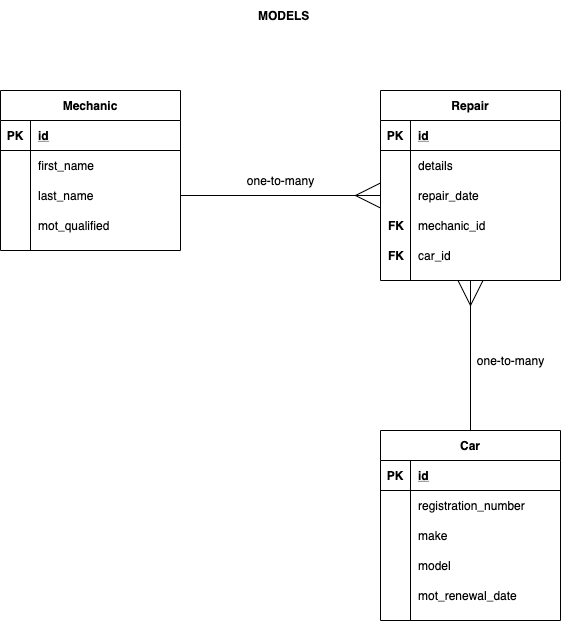

The diagram above was exported from draw.io. Its source (the exported page's mxGraphModel, read from the mxfile embedded in the PNG):
<mxGraphModel dx="665" dy="1567" grid="1" gridSize="10" guides="1" tooltips="1" connect="1" arrows="1" fold="1" page="1" pageScale="1" pageWidth="827" pageHeight="1169" math="0" shadow="0">
  <root>
    <mxCell id="0" />
    <mxCell id="1" parent="0" />
    <mxCell id="fQDxmOxrRmxkOpOL1ZDj-84" value="Repair" style="shape=table;startSize=30;container=1;collapsible=1;childLayout=tableLayout;fixedRows=1;rowLines=0;fontStyle=1;align=center;resizeLast=1;" parent="1" vertex="1">
      <mxGeometry x="500" y="-990" width="180" height="190" as="geometry" />
    </mxCell>
    <mxCell id="fQDxmOxrRmxkOpOL1ZDj-85" value="" style="shape=partialRectangle;collapsible=0;dropTarget=0;pointerEvents=0;fillColor=none;top=0;left=0;bottom=1;right=0;points=[[0,0.5],[1,0.5]];portConstraint=eastwest;" parent="fQDxmOxrRmxkOpOL1ZDj-84" vertex="1">
      <mxGeometry y="30" width="180" height="30" as="geometry" />
    </mxCell>
    <mxCell id="fQDxmOxrRmxkOpOL1ZDj-86" value="PK" style="shape=partialRectangle;connectable=0;fillColor=none;top=0;left=0;bottom=0;right=0;fontStyle=1;overflow=hidden;" parent="fQDxmOxrRmxkOpOL1ZDj-85" vertex="1">
      <mxGeometry width="30" height="30" as="geometry" />
    </mxCell>
    <mxCell id="fQDxmOxrRmxkOpOL1ZDj-87" value="id" style="shape=partialRectangle;connectable=0;fillColor=none;top=0;left=0;bottom=0;right=0;align=left;spacingLeft=6;fontStyle=5;overflow=hidden;" parent="fQDxmOxrRmxkOpOL1ZDj-85" vertex="1">
      <mxGeometry x="30" width="150" height="30" as="geometry" />
    </mxCell>
    <mxCell id="fQDxmOxrRmxkOpOL1ZDj-88" value="" style="shape=partialRectangle;collapsible=0;dropTarget=0;pointerEvents=0;fillColor=none;top=0;left=0;bottom=0;right=0;points=[[0,0.5],[1,0.5]];portConstraint=eastwest;" parent="fQDxmOxrRmxkOpOL1ZDj-84" vertex="1">
      <mxGeometry y="60" width="180" height="30" as="geometry" />
    </mxCell>
    <mxCell id="fQDxmOxrRmxkOpOL1ZDj-89" value="" style="shape=partialRectangle;connectable=0;fillColor=none;top=0;left=0;bottom=0;right=0;editable=1;overflow=hidden;" parent="fQDxmOxrRmxkOpOL1ZDj-88" vertex="1">
      <mxGeometry width="30" height="30" as="geometry" />
    </mxCell>
    <mxCell id="fQDxmOxrRmxkOpOL1ZDj-90" value="details" style="shape=partialRectangle;connectable=0;fillColor=none;top=0;left=0;bottom=0;right=0;align=left;spacingLeft=6;overflow=hidden;" parent="fQDxmOxrRmxkOpOL1ZDj-88" vertex="1">
      <mxGeometry x="30" width="150" height="30" as="geometry" />
    </mxCell>
    <mxCell id="fQDxmOxrRmxkOpOL1ZDj-91" value="" style="shape=partialRectangle;collapsible=0;dropTarget=0;pointerEvents=0;fillColor=none;top=0;left=0;bottom=0;right=0;points=[[0,0.5],[1,0.5]];portConstraint=eastwest;" parent="fQDxmOxrRmxkOpOL1ZDj-84" vertex="1">
      <mxGeometry y="90" width="180" height="30" as="geometry" />
    </mxCell>
    <mxCell id="fQDxmOxrRmxkOpOL1ZDj-92" value="" style="shape=partialRectangle;connectable=0;fillColor=none;top=0;left=0;bottom=0;right=0;editable=1;overflow=hidden;" parent="fQDxmOxrRmxkOpOL1ZDj-91" vertex="1">
      <mxGeometry width="30" height="30" as="geometry" />
    </mxCell>
    <mxCell id="fQDxmOxrRmxkOpOL1ZDj-93" value="" style="shape=partialRectangle;connectable=0;fillColor=none;top=0;left=0;bottom=0;right=0;align=left;spacingLeft=6;overflow=hidden;" parent="fQDxmOxrRmxkOpOL1ZDj-91" vertex="1">
      <mxGeometry x="30" width="150" height="30" as="geometry" />
    </mxCell>
    <mxCell id="fQDxmOxrRmxkOpOL1ZDj-94" value="" style="shape=partialRectangle;collapsible=0;dropTarget=0;pointerEvents=0;fillColor=none;top=0;left=0;bottom=0;right=0;points=[[0,0.5],[1,0.5]];portConstraint=eastwest;" parent="fQDxmOxrRmxkOpOL1ZDj-84" vertex="1">
      <mxGeometry y="120" width="180" height="30" as="geometry" />
    </mxCell>
    <mxCell id="fQDxmOxrRmxkOpOL1ZDj-95" value="" style="shape=partialRectangle;connectable=0;fillColor=none;top=0;left=0;bottom=0;right=0;editable=1;overflow=hidden;" parent="fQDxmOxrRmxkOpOL1ZDj-94" vertex="1">
      <mxGeometry width="30" height="30" as="geometry" />
    </mxCell>
    <mxCell id="fQDxmOxrRmxkOpOL1ZDj-96" value="" style="shape=partialRectangle;connectable=0;fillColor=none;top=0;left=0;bottom=0;right=0;align=left;spacingLeft=6;overflow=hidden;" parent="fQDxmOxrRmxkOpOL1ZDj-94" vertex="1">
      <mxGeometry x="30" width="150" height="30" as="geometry" />
    </mxCell>
    <mxCell id="fQDxmOxrRmxkOpOL1ZDj-97" value="Mechanic" style="shape=table;startSize=30;container=1;collapsible=1;childLayout=tableLayout;fixedRows=1;rowLines=0;fontStyle=1;align=center;resizeLast=1;" parent="1" vertex="1">
      <mxGeometry x="120" y="-990" width="180" height="160" as="geometry" />
    </mxCell>
    <mxCell id="fQDxmOxrRmxkOpOL1ZDj-98" value="" style="shape=partialRectangle;collapsible=0;dropTarget=0;pointerEvents=0;fillColor=none;top=0;left=0;bottom=1;right=0;points=[[0,0.5],[1,0.5]];portConstraint=eastwest;" parent="fQDxmOxrRmxkOpOL1ZDj-97" vertex="1">
      <mxGeometry y="30" width="180" height="30" as="geometry" />
    </mxCell>
    <mxCell id="fQDxmOxrRmxkOpOL1ZDj-99" value="PK" style="shape=partialRectangle;connectable=0;fillColor=none;top=0;left=0;bottom=0;right=0;fontStyle=1;overflow=hidden;" parent="fQDxmOxrRmxkOpOL1ZDj-98" vertex="1">
      <mxGeometry width="30" height="30" as="geometry" />
    </mxCell>
    <mxCell id="fQDxmOxrRmxkOpOL1ZDj-100" value="id" style="shape=partialRectangle;connectable=0;fillColor=none;top=0;left=0;bottom=0;right=0;align=left;spacingLeft=6;fontStyle=5;overflow=hidden;" parent="fQDxmOxrRmxkOpOL1ZDj-98" vertex="1">
      <mxGeometry x="30" width="150" height="30" as="geometry" />
    </mxCell>
    <mxCell id="fQDxmOxrRmxkOpOL1ZDj-101" value="" style="shape=partialRectangle;collapsible=0;dropTarget=0;pointerEvents=0;fillColor=none;top=0;left=0;bottom=0;right=0;points=[[0,0.5],[1,0.5]];portConstraint=eastwest;" parent="fQDxmOxrRmxkOpOL1ZDj-97" vertex="1">
      <mxGeometry y="60" width="180" height="30" as="geometry" />
    </mxCell>
    <mxCell id="fQDxmOxrRmxkOpOL1ZDj-102" value="" style="shape=partialRectangle;connectable=0;fillColor=none;top=0;left=0;bottom=0;right=0;editable=1;overflow=hidden;" parent="fQDxmOxrRmxkOpOL1ZDj-101" vertex="1">
      <mxGeometry width="30" height="30" as="geometry" />
    </mxCell>
    <mxCell id="fQDxmOxrRmxkOpOL1ZDj-103" value="first_name" style="shape=partialRectangle;connectable=0;fillColor=none;top=0;left=0;bottom=0;right=0;align=left;spacingLeft=6;overflow=hidden;" parent="fQDxmOxrRmxkOpOL1ZDj-101" vertex="1">
      <mxGeometry x="30" width="150" height="30" as="geometry" />
    </mxCell>
    <mxCell id="fQDxmOxrRmxkOpOL1ZDj-104" value="" style="shape=partialRectangle;collapsible=0;dropTarget=0;pointerEvents=0;fillColor=none;top=0;left=0;bottom=0;right=0;points=[[0,0.5],[1,0.5]];portConstraint=eastwest;" parent="fQDxmOxrRmxkOpOL1ZDj-97" vertex="1">
      <mxGeometry y="90" width="180" height="30" as="geometry" />
    </mxCell>
    <mxCell id="fQDxmOxrRmxkOpOL1ZDj-105" value="" style="shape=partialRectangle;connectable=0;fillColor=none;top=0;left=0;bottom=0;right=0;editable=1;overflow=hidden;" parent="fQDxmOxrRmxkOpOL1ZDj-104" vertex="1">
      <mxGeometry width="30" height="30" as="geometry" />
    </mxCell>
    <mxCell id="fQDxmOxrRmxkOpOL1ZDj-106" value="last_name" style="shape=partialRectangle;connectable=0;fillColor=none;top=0;left=0;bottom=0;right=0;align=left;spacingLeft=6;overflow=hidden;" parent="fQDxmOxrRmxkOpOL1ZDj-104" vertex="1">
      <mxGeometry x="30" width="150" height="30" as="geometry" />
    </mxCell>
    <mxCell id="fQDxmOxrRmxkOpOL1ZDj-107" value="" style="shape=partialRectangle;collapsible=0;dropTarget=0;pointerEvents=0;fillColor=none;top=0;left=0;bottom=0;right=0;points=[[0,0.5],[1,0.5]];portConstraint=eastwest;" parent="fQDxmOxrRmxkOpOL1ZDj-97" vertex="1">
      <mxGeometry y="120" width="180" height="30" as="geometry" />
    </mxCell>
    <mxCell id="fQDxmOxrRmxkOpOL1ZDj-108" value="" style="shape=partialRectangle;connectable=0;fillColor=none;top=0;left=0;bottom=0;right=0;editable=1;overflow=hidden;" parent="fQDxmOxrRmxkOpOL1ZDj-107" vertex="1">
      <mxGeometry width="30" height="30" as="geometry" />
    </mxCell>
    <mxCell id="fQDxmOxrRmxkOpOL1ZDj-109" value="mot_qualified" style="shape=partialRectangle;connectable=0;fillColor=none;top=0;left=0;bottom=0;right=0;align=left;spacingLeft=6;overflow=hidden;" parent="fQDxmOxrRmxkOpOL1ZDj-107" vertex="1">
      <mxGeometry x="30" width="150" height="30" as="geometry" />
    </mxCell>
    <mxCell id="fQDxmOxrRmxkOpOL1ZDj-114" style="edgeStyle=orthogonalEdgeStyle;rounded=0;orthogonalLoop=1;jettySize=auto;html=1;entryX=0;entryY=0.5;entryDx=0;entryDy=0;endArrow=ERmany;endFill=0;strokeWidth=1;startSize=6;endSize=23;" parent="1" source="fQDxmOxrRmxkOpOL1ZDj-104" target="fQDxmOxrRmxkOpOL1ZDj-91" edge="1">
      <mxGeometry relative="1" as="geometry" />
    </mxCell>
    <mxCell id="fQDxmOxrRmxkOpOL1ZDj-115" value="one-to-many&lt;br&gt;" style="text;html=1;align=center;verticalAlign=middle;resizable=0;points=[];autosize=1;" parent="1" vertex="1">
      <mxGeometry x="360" y="-910" width="80" height="20" as="geometry" />
    </mxCell>
    <mxCell id="fQDxmOxrRmxkOpOL1ZDj-116" value="mechanic_id" style="shape=partialRectangle;connectable=0;fillColor=none;top=0;left=0;bottom=0;right=0;align=left;spacingLeft=6;overflow=hidden;" parent="1" vertex="1">
      <mxGeometry x="530" y="-870" width="150" height="30" as="geometry" />
    </mxCell>
    <mxCell id="fQDxmOxrRmxkOpOL1ZDj-117" value="FK" style="shape=partialRectangle;connectable=0;fillColor=none;top=0;left=0;bottom=0;right=0;align=left;spacingLeft=6;overflow=hidden;fontStyle=1" parent="1" vertex="1">
      <mxGeometry x="500" y="-870" width="30" height="30" as="geometry" />
    </mxCell>
    <mxCell id="fQDxmOxrRmxkOpOL1ZDj-118" value="MODELS" style="shape=partialRectangle;connectable=0;fillColor=none;top=0;left=0;bottom=0;right=0;align=left;spacingLeft=6;overflow=hidden;fontStyle=1" parent="1" vertex="1">
      <mxGeometry x="370" y="-1080" width="80" height="30" as="geometry" />
    </mxCell>
    <mxCell id="fQDxmOxrRmxkOpOL1ZDj-119" value="Car" style="shape=table;startSize=30;container=1;collapsible=1;childLayout=tableLayout;fixedRows=1;rowLines=0;fontStyle=1;align=center;resizeLast=1;" parent="1" vertex="1">
      <mxGeometry x="500" y="-650" width="180" height="190" as="geometry" />
    </mxCell>
    <mxCell id="fQDxmOxrRmxkOpOL1ZDj-120" value="" style="shape=partialRectangle;collapsible=0;dropTarget=0;pointerEvents=0;fillColor=none;top=0;left=0;bottom=1;right=0;points=[[0,0.5],[1,0.5]];portConstraint=eastwest;" parent="fQDxmOxrRmxkOpOL1ZDj-119" vertex="1">
      <mxGeometry y="30" width="180" height="30" as="geometry" />
    </mxCell>
    <mxCell id="fQDxmOxrRmxkOpOL1ZDj-121" value="PK" style="shape=partialRectangle;connectable=0;fillColor=none;top=0;left=0;bottom=0;right=0;fontStyle=1;overflow=hidden;" parent="fQDxmOxrRmxkOpOL1ZDj-120" vertex="1">
      <mxGeometry width="30" height="30" as="geometry" />
    </mxCell>
    <mxCell id="fQDxmOxrRmxkOpOL1ZDj-122" value="id" style="shape=partialRectangle;connectable=0;fillColor=none;top=0;left=0;bottom=0;right=0;align=left;spacingLeft=6;fontStyle=5;overflow=hidden;" parent="fQDxmOxrRmxkOpOL1ZDj-120" vertex="1">
      <mxGeometry x="30" width="150" height="30" as="geometry" />
    </mxCell>
    <mxCell id="fQDxmOxrRmxkOpOL1ZDj-123" value="" style="shape=partialRectangle;collapsible=0;dropTarget=0;pointerEvents=0;fillColor=none;top=0;left=0;bottom=0;right=0;points=[[0,0.5],[1,0.5]];portConstraint=eastwest;" parent="fQDxmOxrRmxkOpOL1ZDj-119" vertex="1">
      <mxGeometry y="60" width="180" height="30" as="geometry" />
    </mxCell>
    <mxCell id="fQDxmOxrRmxkOpOL1ZDj-124" value="" style="shape=partialRectangle;connectable=0;fillColor=none;top=0;left=0;bottom=0;right=0;editable=1;overflow=hidden;" parent="fQDxmOxrRmxkOpOL1ZDj-123" vertex="1">
      <mxGeometry width="30" height="30" as="geometry" />
    </mxCell>
    <mxCell id="fQDxmOxrRmxkOpOL1ZDj-125" value="registration_number" style="shape=partialRectangle;connectable=0;fillColor=none;top=0;left=0;bottom=0;right=0;align=left;spacingLeft=6;overflow=hidden;" parent="fQDxmOxrRmxkOpOL1ZDj-123" vertex="1">
      <mxGeometry x="30" width="150" height="30" as="geometry" />
    </mxCell>
    <mxCell id="fQDxmOxrRmxkOpOL1ZDj-126" value="" style="shape=partialRectangle;collapsible=0;dropTarget=0;pointerEvents=0;fillColor=none;top=0;left=0;bottom=0;right=0;points=[[0,0.5],[1,0.5]];portConstraint=eastwest;" parent="fQDxmOxrRmxkOpOL1ZDj-119" vertex="1">
      <mxGeometry y="90" width="180" height="30" as="geometry" />
    </mxCell>
    <mxCell id="fQDxmOxrRmxkOpOL1ZDj-127" value="" style="shape=partialRectangle;connectable=0;fillColor=none;top=0;left=0;bottom=0;right=0;editable=1;overflow=hidden;" parent="fQDxmOxrRmxkOpOL1ZDj-126" vertex="1">
      <mxGeometry width="30" height="30" as="geometry" />
    </mxCell>
    <mxCell id="fQDxmOxrRmxkOpOL1ZDj-128" value="make" style="shape=partialRectangle;connectable=0;fillColor=none;top=0;left=0;bottom=0;right=0;align=left;spacingLeft=6;overflow=hidden;" parent="fQDxmOxrRmxkOpOL1ZDj-126" vertex="1">
      <mxGeometry x="30" width="150" height="30" as="geometry" />
    </mxCell>
    <mxCell id="fQDxmOxrRmxkOpOL1ZDj-129" value="" style="shape=partialRectangle;collapsible=0;dropTarget=0;pointerEvents=0;fillColor=none;top=0;left=0;bottom=0;right=0;points=[[0,0.5],[1,0.5]];portConstraint=eastwest;" parent="fQDxmOxrRmxkOpOL1ZDj-119" vertex="1">
      <mxGeometry y="120" width="180" height="30" as="geometry" />
    </mxCell>
    <mxCell id="fQDxmOxrRmxkOpOL1ZDj-130" value="" style="shape=partialRectangle;connectable=0;fillColor=none;top=0;left=0;bottom=0;right=0;editable=1;overflow=hidden;" parent="fQDxmOxrRmxkOpOL1ZDj-129" vertex="1">
      <mxGeometry width="30" height="30" as="geometry" />
    </mxCell>
    <mxCell id="fQDxmOxrRmxkOpOL1ZDj-131" value="model" style="shape=partialRectangle;connectable=0;fillColor=none;top=0;left=0;bottom=0;right=0;align=left;spacingLeft=6;overflow=hidden;" parent="fQDxmOxrRmxkOpOL1ZDj-129" vertex="1">
      <mxGeometry x="30" width="150" height="30" as="geometry" />
    </mxCell>
    <mxCell id="fQDxmOxrRmxkOpOL1ZDj-132" value="mot_renewal_date" style="shape=partialRectangle;connectable=0;fillColor=none;top=0;left=0;bottom=0;right=0;align=left;spacingLeft=6;overflow=hidden;" parent="1" vertex="1">
      <mxGeometry x="530" y="-500" width="150" height="30" as="geometry" />
    </mxCell>
    <mxCell id="fQDxmOxrRmxkOpOL1ZDj-138" value="FK" style="shape=partialRectangle;connectable=0;fillColor=none;top=0;left=0;bottom=0;right=0;align=left;spacingLeft=6;overflow=hidden;fontStyle=1" parent="1" vertex="1">
      <mxGeometry x="500" y="-840" width="30" height="30" as="geometry" />
    </mxCell>
    <mxCell id="fQDxmOxrRmxkOpOL1ZDj-140" value="car_id" style="shape=partialRectangle;connectable=0;fillColor=none;top=0;left=0;bottom=0;right=0;align=left;spacingLeft=6;overflow=hidden;" parent="1" vertex="1">
      <mxGeometry x="530" y="-840" width="150" height="30" as="geometry" />
    </mxCell>
    <mxCell id="fQDxmOxrRmxkOpOL1ZDj-141" style="edgeStyle=orthogonalEdgeStyle;rounded=0;orthogonalLoop=1;jettySize=auto;html=1;entryX=0.5;entryY=1;entryDx=0;entryDy=0;endArrow=ERmany;endFill=0;strokeWidth=1;startSize=6;endSize=23;exitX=0.5;exitY=0;exitDx=0;exitDy=0;" parent="1" source="fQDxmOxrRmxkOpOL1ZDj-119" target="fQDxmOxrRmxkOpOL1ZDj-84" edge="1">
      <mxGeometry relative="1" as="geometry">
        <mxPoint x="310" y="-875" as="sourcePoint" />
        <mxPoint x="510" y="-875" as="targetPoint" />
      </mxGeometry>
    </mxCell>
    <mxCell id="fQDxmOxrRmxkOpOL1ZDj-161" value="one-to-many&lt;br&gt;" style="text;html=1;align=center;verticalAlign=middle;resizable=0;points=[];autosize=1;" parent="1" vertex="1">
      <mxGeometry x="590" y="-730" width="80" height="20" as="geometry" />
    </mxCell>
    <mxCell id="fQDxmOxrRmxkOpOL1ZDj-164" value="repair_date" style="shape=partialRectangle;connectable=0;fillColor=none;top=0;left=0;bottom=0;right=0;align=left;spacingLeft=6;overflow=hidden;" parent="1" vertex="1">
      <mxGeometry x="530" y="-900" width="150" height="30" as="geometry" />
    </mxCell>
  </root>
</mxGraphModel>